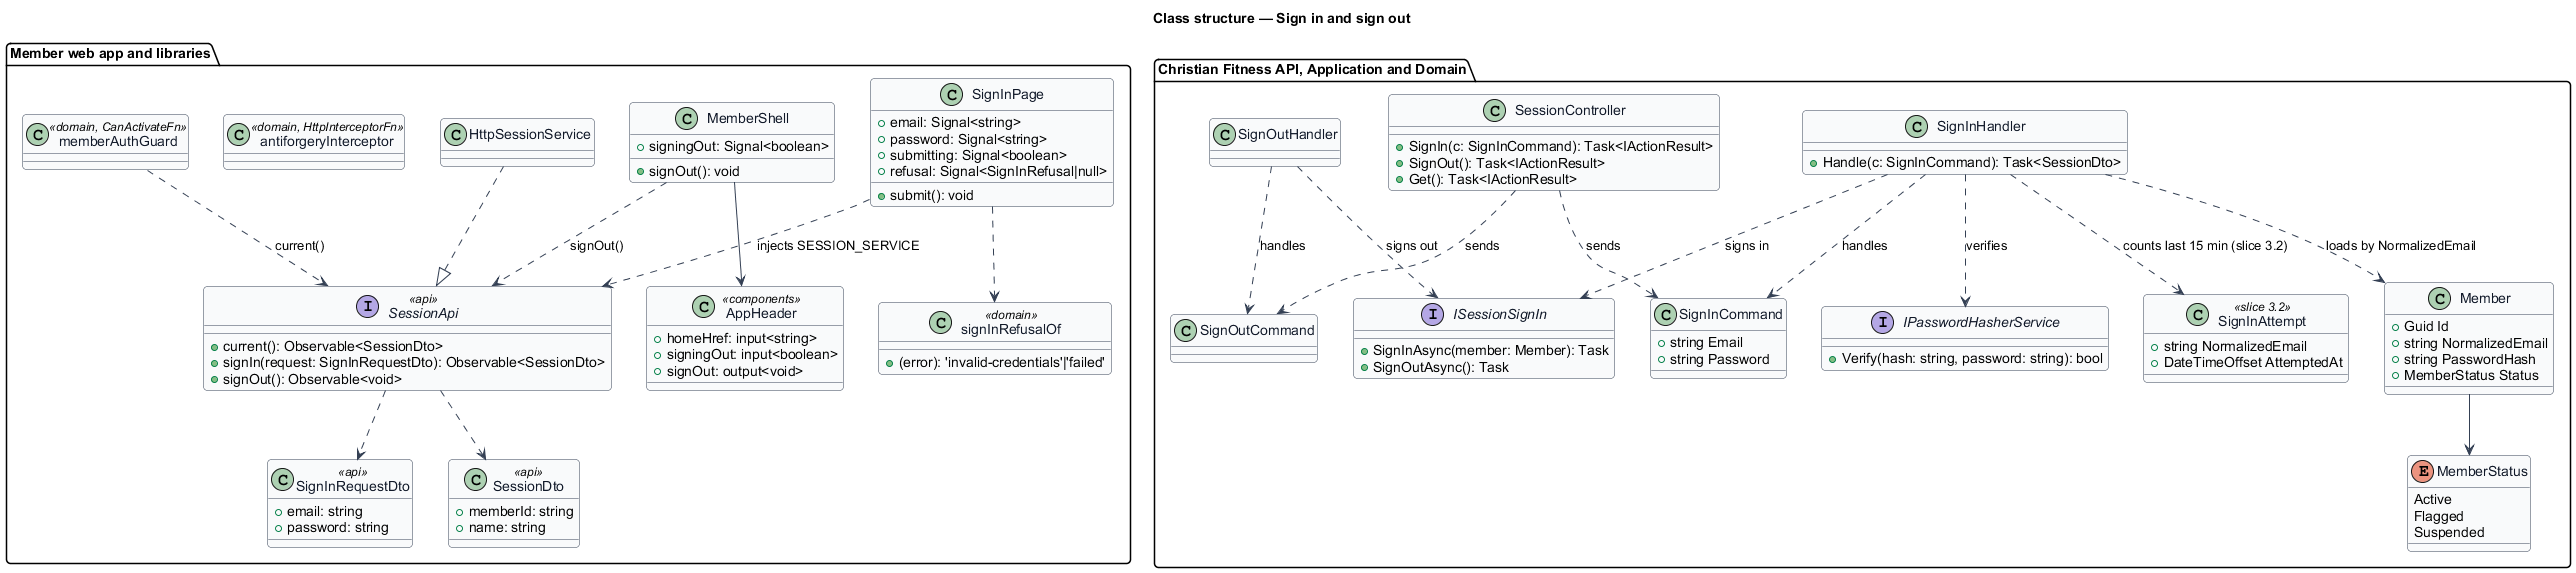

The diagram above was rendered by PlantUML. Its source (embedded in the PNG):
@startuml
skinparam backgroundColor #FFFFFF
skinparam shadowing false
skinparam roundcorner 8
skinparam defaultFontName Arial
skinparam ArrowColor #344054
skinparam class {
  BorderColor #344054
  FontColor #101828
  BackgroundColor #F9FAFB
}
title Class structure — Sign in and sign out
package "Member web app and libraries" {
  class SignInPage {
    +email: Signal<string>
    +password: Signal<string>
    +submitting: Signal<boolean>
    +refusal: Signal<SignInRefusal|null>
    +submit(): void
  }
  class MemberShell {
    +signingOut: Signal<boolean>
    +signOut(): void
  }
  class AppHeader <<components>> {
    +homeHref: input<string>
    +signingOut: input<boolean>
    +signOut: output<void>
  }
  class memberAuthGuard <<domain, CanActivateFn>>
  class antiforgeryInterceptor <<domain, HttpInterceptorFn>>
  class signInRefusalOf <<domain>> {
    +(error): 'invalid-credentials'|'failed'
  }
  interface SessionApi <<api>> {
    +current(): Observable<SessionDto>
    +signIn(request: SignInRequestDto): Observable<SessionDto>
    +signOut(): Observable<void>
  }
  class HttpSessionService
  class SignInRequestDto <<api>> {
    +email: string
    +password: string
  }
  class SessionDto <<api>> {
    +memberId: string
    +name: string
  }
}
package "Christian Fitness API, Application and Domain" {
  class SessionController {
    +SignIn(c: SignInCommand): Task<IActionResult>
    +SignOut(): Task<IActionResult>
    +Get(): Task<IActionResult>
  }
  class SignInCommand {
    +string Email
    +string Password
  }
  class SignInHandler {
    +Handle(c: SignInCommand): Task<SessionDto>
  }
  class SignOutCommand
  class SignOutHandler
  interface ISessionSignIn {
    +SignInAsync(member: Member): Task
    +SignOutAsync(): Task
  }
  interface IPasswordHasherService {
    +Verify(hash: string, password: string): bool
  }
  class SignInAttempt <<slice 3.2>> {
    +string NormalizedEmail
    +DateTimeOffset AttemptedAt
  }
  class Member {
    +Guid Id
    +string NormalizedEmail
    +string PasswordHash
    +MemberStatus Status
  }
  enum MemberStatus {
    Active
    Flagged
    Suspended
  }
}
HttpSessionService ..|> SessionApi
SignInPage ..> SessionApi : injects SESSION_SERVICE
SignInPage ..> signInRefusalOf
MemberShell --> AppHeader
MemberShell ..> SessionApi : signOut()
memberAuthGuard ..> SessionApi : current()
SessionApi ..> SignInRequestDto
SessionApi ..> SessionDto
SessionController ..> SignInCommand : sends
SessionController ..> SignOutCommand : sends
SignInHandler ..> SignInCommand : handles
SignOutHandler ..> SignOutCommand : handles
SignInHandler ..> IPasswordHasherService : verifies
SignInHandler ..> ISessionSignIn : signs in
SignOutHandler ..> ISessionSignIn : signs out
SignInHandler ..> Member : loads by NormalizedEmail
SignInHandler ..> SignInAttempt : counts last 15 min (slice 3.2)
Member --> MemberStatus
@enduml